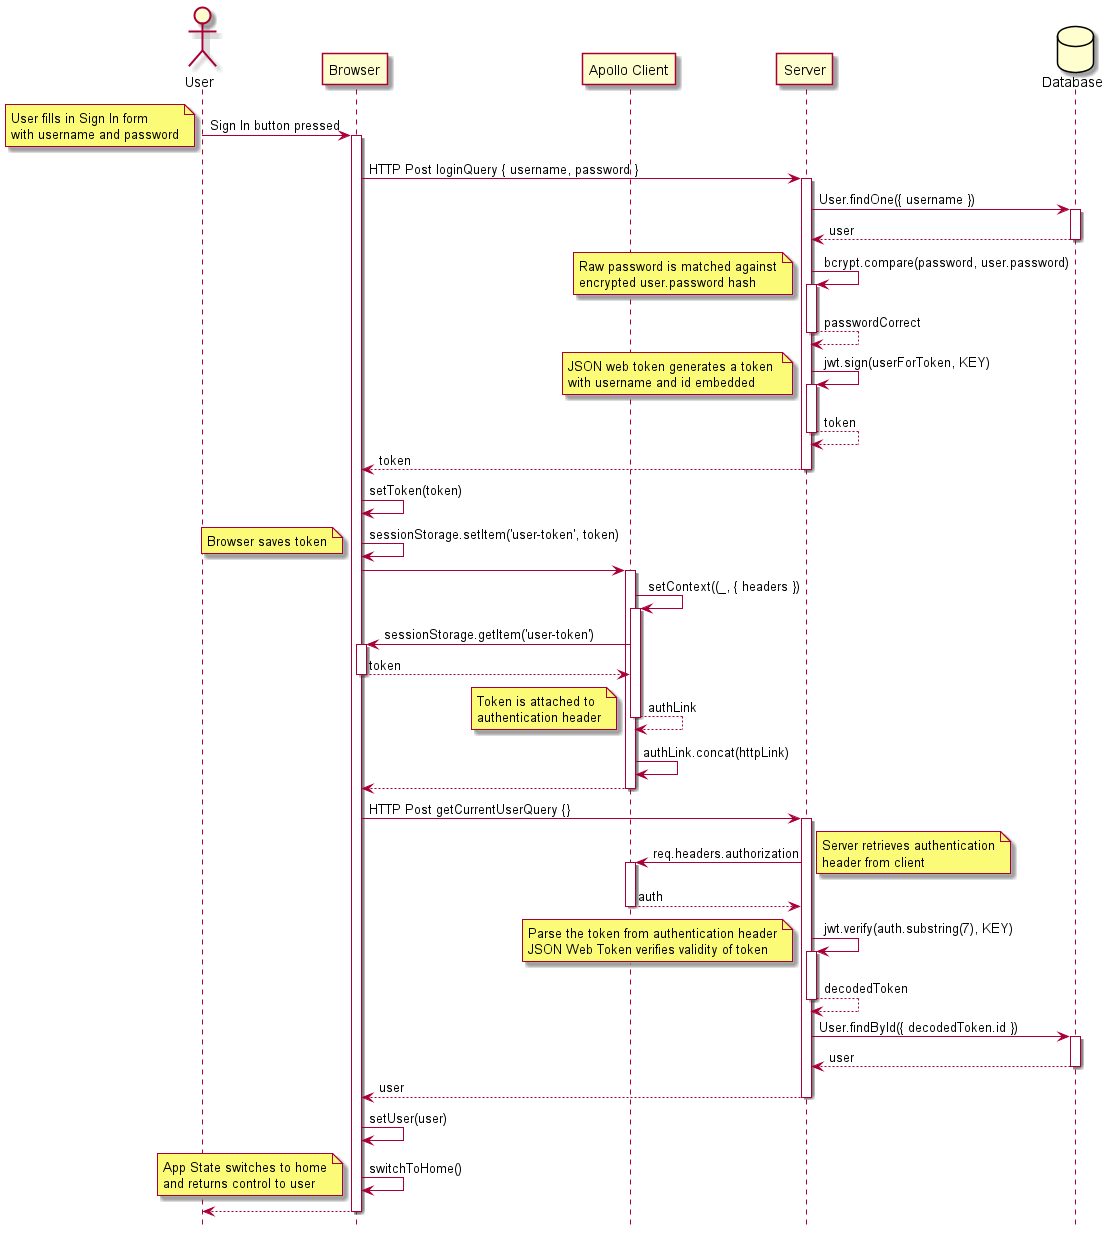

The diagram above was rendered by PlantUML. Its source (embedded in the PNG):
@startuml

hide footbox

actor "User" as User
participant "Browser" as Browser
participant "Apollo Client" as Client
participant "Server" as Server
database "Database" as Database

User->Browser : Sign In button pressed
note left
User fills in Sign In form
with username and password
end note
activate Browser

Browser->Server : HTTP Post loginQuery { username, password }
activate Server

Server->Database : User.findOne({ username })
activate Database

Database-->Server : user
deactivate Database

Server->Server: bcrypt.compare(password, user.password)
activate Server
note left
Raw password is matched against
encrypted user.password hash
end note

Server-->Server: passwordCorrect
deactivate Server

Server->Server: jwt.sign(userForToken, KEY)
activate Server
note left
JSON web token generates a token 
with username and id embedded
end note

Server-->Server: token
deactivate Server

Server-->Browser: token
deactivate Server

Browser->Browser: setToken(token)

Browser->Browser: sessionStorage.setItem('user-token', token)
note left: Browser saves token

Browser->Client
activate Client

Client->Client: setContext((_, { headers })
activate Client

Client->Browser: sessionStorage.getItem('user-token')
activate Browser

Browser-->Client: token
deactivate Browser

Client-->Client: authLink
deactivate Client
note left
Token is attached to
authentication header
end note

Client->Client: authLink.concat(httpLink)

Client-->Browser
deactivate Client

Browser->Server : HTTP Post getCurrentUserQuery {}
activate Server

Server->Client : req.headers.authorization
activate Client
note right
Server retrieves authentication
header from client
end note

Client-->Server : auth
deactivate Client

Server->Server: jwt.verify(auth.substring(7), KEY)
activate Server
note left
Parse the token from authentication header
JSON Web Token verifies validity of token
end note

Server-->Server: decodedToken
deactivate Server

Server->Database : User.findById({ decodedToken.id })
activate Database

Database-->Server : user
deactivate Database

Server-->Browser : user
deactivate Server

Browser->Browser : setUser(user)
Browser->Browser : switchToHome()
note left
App State switches to home
and returns control to user
end note

Browser-->User
deactivate Browser


@enduml